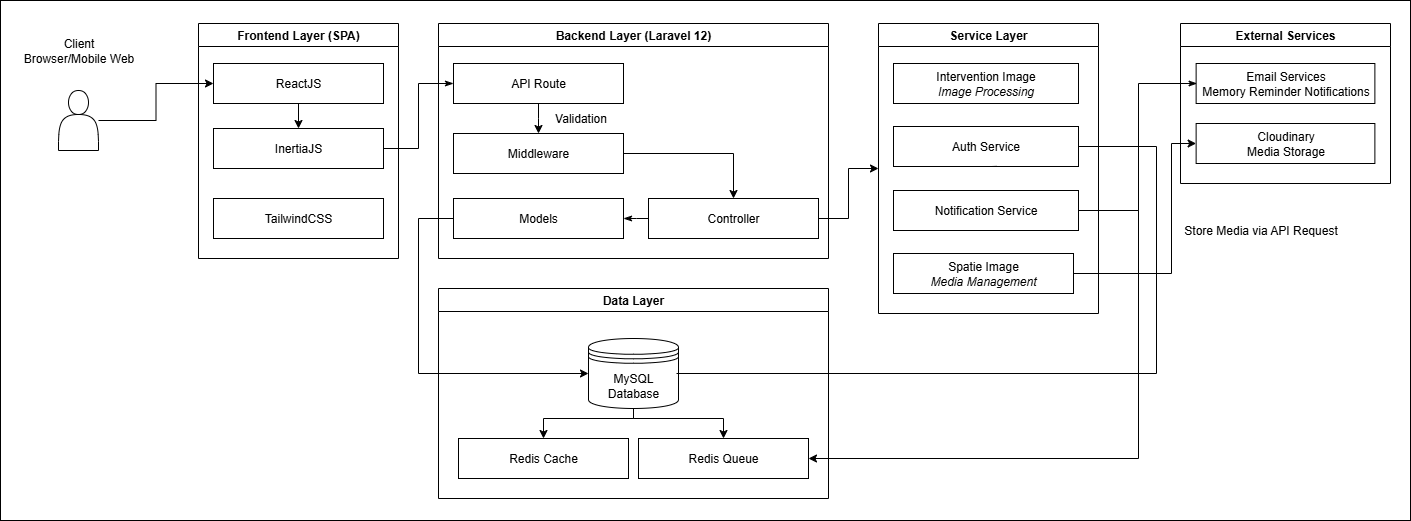

The diagram above was exported from draw.io. Its source (the exported page's mxGraphModel, read from the mxfile embedded in the PNG):
<mxGraphModel dx="2518" dy="1538" grid="1" gridSize="10" guides="1" tooltips="1" connect="1" arrows="1" fold="1" page="1" pageScale="1" pageWidth="1600" pageHeight="900" math="0" shadow="0">
  <root>
    <mxCell id="0" />
    <mxCell id="1" parent="0" />
    <mxCell id="NidDwQ-2pAzj67koUq93-100" value="" style="verticalLabelPosition=bottom;verticalAlign=top;html=1;shape=mxgraph.basic.rect;fillColor2=none;strokeWidth=1;size=20;indent=5;" vertex="1" parent="1">
      <mxGeometry x="95" y="190" width="1410" height="520" as="geometry" />
    </mxCell>
    <mxCell id="NidDwQ-2pAzj67koUq93-20" style="edgeStyle=orthogonalEdgeStyle;rounded=0;orthogonalLoop=1;jettySize=auto;html=1;entryX=0;entryY=0.5;entryDx=0;entryDy=0;labelBackgroundColor=none;fontColor=default;" edge="1" parent="1" source="NidDwQ-2pAzj67koUq93-13" target="NidDwQ-2pAzj67koUq93-23">
      <mxGeometry relative="1" as="geometry">
        <mxPoint x="263" y="373" as="targetPoint" />
      </mxGeometry>
    </mxCell>
    <mxCell id="NidDwQ-2pAzj67koUq93-13" value="" style="shape=actor;whiteSpace=wrap;html=1;labelBackgroundColor=none;" vertex="1" parent="1">
      <mxGeometry x="153" y="280" width="40" height="60" as="geometry" />
    </mxCell>
    <mxCell id="NidDwQ-2pAzj67koUq93-14" value="Client&lt;div&gt;Browser/Mobile Web&lt;/div&gt;" style="text;html=1;align=center;verticalAlign=middle;resizable=0;points=[];autosize=1;strokeColor=none;fillColor=none;labelBackgroundColor=none;" vertex="1" parent="1">
      <mxGeometry x="108" y="220" width="130" height="40" as="geometry" />
    </mxCell>
    <mxCell id="NidDwQ-2pAzj67koUq93-24" value="Frontend Layer (SPA)" style="swimlane;labelBackgroundColor=none;" vertex="1" parent="1">
      <mxGeometry x="293" y="213" width="200" height="235" as="geometry" />
    </mxCell>
    <mxCell id="NidDwQ-2pAzj67koUq93-25" style="edgeStyle=elbowEdgeStyle;rounded=0;orthogonalLoop=1;jettySize=auto;html=1;startArrow=none;endArrow=classic;endFill=1;labelBackgroundColor=none;fontColor=default;" edge="1" parent="NidDwQ-2pAzj67koUq93-24" source="NidDwQ-2pAzj67koUq93-23" target="NidDwQ-2pAzj67koUq93-22">
      <mxGeometry relative="1" as="geometry" />
    </mxCell>
    <UserObject label="ReactJS" treeRoot="1" id="NidDwQ-2pAzj67koUq93-23">
      <mxCell style="whiteSpace=wrap;html=1;align=center;treeFolding=1;treeMoving=1;newEdgeStyle={&quot;edgeStyle&quot;:&quot;elbowEdgeStyle&quot;,&quot;startArrow&quot;:&quot;none&quot;,&quot;endArrow&quot;:&quot;none&quot;};labelBackgroundColor=none;" vertex="1" parent="NidDwQ-2pAzj67koUq93-24">
        <mxGeometry x="15" y="40" width="170" height="40" as="geometry" />
      </mxCell>
    </UserObject>
    <UserObject label="InertiaJS" treeRoot="1" id="NidDwQ-2pAzj67koUq93-22">
      <mxCell style="whiteSpace=wrap;html=1;align=center;treeFolding=1;treeMoving=1;newEdgeStyle={&quot;edgeStyle&quot;:&quot;elbowEdgeStyle&quot;,&quot;startArrow&quot;:&quot;none&quot;,&quot;endArrow&quot;:&quot;none&quot;};labelBackgroundColor=none;" vertex="1" parent="NidDwQ-2pAzj67koUq93-24">
        <mxGeometry x="15" y="105" width="170" height="40" as="geometry" />
      </mxCell>
    </UserObject>
    <UserObject label="TailwindCSS" treeRoot="1" id="NidDwQ-2pAzj67koUq93-21">
      <mxCell style="whiteSpace=wrap;html=1;align=center;treeFolding=1;treeMoving=1;newEdgeStyle={&quot;edgeStyle&quot;:&quot;elbowEdgeStyle&quot;,&quot;startArrow&quot;:&quot;none&quot;,&quot;endArrow&quot;:&quot;none&quot;};labelBackgroundColor=none;" vertex="1" parent="NidDwQ-2pAzj67koUq93-24">
        <mxGeometry x="15" y="175" width="170" height="40" as="geometry" />
      </mxCell>
    </UserObject>
    <mxCell id="NidDwQ-2pAzj67koUq93-39" value="Service Layer" style="swimlane;labelBackgroundColor=none;" vertex="1" parent="1">
      <mxGeometry x="973" y="213" width="220" height="290" as="geometry" />
    </mxCell>
    <UserObject label="Intervention Image&lt;div&gt;&lt;i&gt;Image Processing&lt;/i&gt;&lt;/div&gt;" treeRoot="1" id="NidDwQ-2pAzj67koUq93-46">
      <mxCell style="whiteSpace=wrap;html=1;align=center;treeFolding=1;treeMoving=1;newEdgeStyle={&quot;edgeStyle&quot;:&quot;elbowEdgeStyle&quot;,&quot;startArrow&quot;:&quot;none&quot;,&quot;endArrow&quot;:&quot;none&quot;};labelBackgroundColor=none;" vertex="1" parent="NidDwQ-2pAzj67koUq93-39">
        <mxGeometry x="15" y="40" width="185" height="40" as="geometry" />
      </mxCell>
    </UserObject>
    <UserObject label="Spatie Image&lt;div&gt;&lt;i&gt;Media Management&lt;/i&gt;&lt;/div&gt;" treeRoot="1" id="NidDwQ-2pAzj67koUq93-48">
      <mxCell style="whiteSpace=wrap;html=1;align=center;treeFolding=1;treeMoving=1;newEdgeStyle={&quot;edgeStyle&quot;:&quot;elbowEdgeStyle&quot;,&quot;startArrow&quot;:&quot;none&quot;,&quot;endArrow&quot;:&quot;none&quot;};labelBackgroundColor=none;" vertex="1" parent="NidDwQ-2pAzj67koUq93-39">
        <mxGeometry x="15" y="230" width="180" height="40" as="geometry" />
      </mxCell>
    </UserObject>
    <UserObject label="Auth Service" treeRoot="1" id="NidDwQ-2pAzj67koUq93-50">
      <mxCell style="whiteSpace=wrap;html=1;align=center;treeFolding=1;treeMoving=1;newEdgeStyle={&quot;edgeStyle&quot;:&quot;elbowEdgeStyle&quot;,&quot;startArrow&quot;:&quot;none&quot;,&quot;endArrow&quot;:&quot;none&quot;};labelBackgroundColor=none;" vertex="1" parent="NidDwQ-2pAzj67koUq93-39">
        <mxGeometry x="15" y="103" width="185" height="40" as="geometry" />
      </mxCell>
    </UserObject>
    <UserObject label="Notification Service" treeRoot="1" id="NidDwQ-2pAzj67koUq93-49">
      <mxCell style="whiteSpace=wrap;html=1;align=center;treeFolding=1;treeMoving=1;newEdgeStyle={&quot;edgeStyle&quot;:&quot;elbowEdgeStyle&quot;,&quot;startArrow&quot;:&quot;none&quot;,&quot;endArrow&quot;:&quot;none&quot;};labelBackgroundColor=none;" vertex="1" parent="NidDwQ-2pAzj67koUq93-39">
        <mxGeometry x="15" y="167" width="185" height="40" as="geometry" />
      </mxCell>
    </UserObject>
    <mxCell id="NidDwQ-2pAzj67koUq93-51" style="edgeStyle=elbowEdgeStyle;rounded=0;orthogonalLoop=1;jettySize=auto;html=1;startArrow=none;endArrow=none;exitX=0.5;exitY=1;exitDx=0;exitDy=0;entryX=0.559;entryY=0.996;entryDx=0;entryDy=0;entryPerimeter=0;labelBackgroundColor=none;fontColor=default;" edge="1" parent="NidDwQ-2pAzj67koUq93-39" source="NidDwQ-2pAzj67koUq93-50" target="NidDwQ-2pAzj67koUq93-50">
      <mxGeometry relative="1" as="geometry" />
    </mxCell>
    <mxCell id="NidDwQ-2pAzj67koUq93-60" value="Data Layer" style="swimlane;startSize=23;labelBackgroundColor=none;" vertex="1" parent="1">
      <mxGeometry x="533" y="478" width="390" height="210" as="geometry" />
    </mxCell>
    <mxCell id="NidDwQ-2pAzj67koUq93-95" style="edgeStyle=orthogonalEdgeStyle;rounded=0;orthogonalLoop=1;jettySize=auto;html=1;entryX=0.5;entryY=0;entryDx=0;entryDy=0;" edge="1" parent="NidDwQ-2pAzj67koUq93-60" source="NidDwQ-2pAzj67koUq93-61" target="NidDwQ-2pAzj67koUq93-64">
      <mxGeometry relative="1" as="geometry">
        <Array as="points">
          <mxPoint x="195" y="130" />
          <mxPoint x="285" y="130" />
        </Array>
      </mxGeometry>
    </mxCell>
    <mxCell id="NidDwQ-2pAzj67koUq93-96" style="edgeStyle=orthogonalEdgeStyle;rounded=0;orthogonalLoop=1;jettySize=auto;html=1;entryX=0.5;entryY=0;entryDx=0;entryDy=0;" edge="1" parent="NidDwQ-2pAzj67koUq93-60" source="NidDwQ-2pAzj67koUq93-61" target="NidDwQ-2pAzj67koUq93-63">
      <mxGeometry relative="1" as="geometry">
        <Array as="points">
          <mxPoint x="195" y="130" />
          <mxPoint x="105" y="130" />
        </Array>
      </mxGeometry>
    </mxCell>
    <mxCell id="NidDwQ-2pAzj67koUq93-61" value="MySQL Database" style="shape=datastore;whiteSpace=wrap;html=1;labelBackgroundColor=none;" vertex="1" parent="NidDwQ-2pAzj67koUq93-60">
      <mxGeometry x="150" y="50" width="90" height="70" as="geometry" />
    </mxCell>
    <mxCell id="NidDwQ-2pAzj67koUq93-63" value="Redis Cache" style="whiteSpace=wrap;html=1;labelBackgroundColor=none;" vertex="1" parent="NidDwQ-2pAzj67koUq93-60">
      <mxGeometry x="20" y="150" width="170" height="40" as="geometry" />
    </mxCell>
    <mxCell id="NidDwQ-2pAzj67koUq93-64" value="Redis Queue" style="whiteSpace=wrap;html=1;labelBackgroundColor=none;" vertex="1" parent="NidDwQ-2pAzj67koUq93-60">
      <mxGeometry x="200" y="150" width="170" height="40" as="geometry" />
    </mxCell>
    <mxCell id="NidDwQ-2pAzj67koUq93-70" value="External Services" style="swimlane;labelBackgroundColor=none;" vertex="1" parent="1">
      <mxGeometry x="1275" y="213" width="210" height="160" as="geometry" />
    </mxCell>
    <UserObject label="Email Services&lt;br&gt;Memory Reminder Notifications" treeRoot="1" id="NidDwQ-2pAzj67koUq93-71">
      <mxCell style="whiteSpace=wrap;html=1;align=center;treeFolding=1;treeMoving=1;newEdgeStyle={&quot;edgeStyle&quot;:&quot;elbowEdgeStyle&quot;,&quot;startArrow&quot;:&quot;none&quot;,&quot;endArrow&quot;:&quot;none&quot;};labelBackgroundColor=none;" vertex="1" parent="NidDwQ-2pAzj67koUq93-70">
        <mxGeometry x="15.629999999999999" y="40" width="178.75" height="40" as="geometry" />
      </mxCell>
    </UserObject>
    <UserObject label="Cloudinary&lt;div&gt;Media Storage&lt;/div&gt;" treeRoot="1" id="NidDwQ-2pAzj67koUq93-72">
      <mxCell style="whiteSpace=wrap;html=1;align=center;treeFolding=1;treeMoving=1;newEdgeStyle={&quot;edgeStyle&quot;:&quot;elbowEdgeStyle&quot;,&quot;startArrow&quot;:&quot;none&quot;,&quot;endArrow&quot;:&quot;none&quot;};labelBackgroundColor=none;" vertex="1" parent="NidDwQ-2pAzj67koUq93-70">
        <mxGeometry x="15.63000000000011" y="100" width="178.75" height="40" as="geometry" />
      </mxCell>
    </UserObject>
    <mxCell id="NidDwQ-2pAzj67koUq93-73" style="edgeStyle=elbowEdgeStyle;rounded=0;orthogonalLoop=1;jettySize=auto;html=1;startArrow=none;endArrow=classic;endFill=1;labelBackgroundColor=none;fontColor=default;exitX=1;exitY=0.5;exitDx=0;exitDy=0;entryX=0;entryY=0.5;entryDx=0;entryDy=0;" edge="1" parent="1" source="NidDwQ-2pAzj67koUq93-48" target="NidDwQ-2pAzj67koUq93-72">
      <mxGeometry relative="1" as="geometry">
        <mxPoint x="1211" y="463" as="sourcePoint" />
        <mxPoint x="1296.63" y="273" as="targetPoint" />
        <Array as="points">
          <mxPoint x="1266" y="368" />
        </Array>
      </mxGeometry>
    </mxCell>
    <mxCell id="NidDwQ-2pAzj67koUq93-74" style="edgeStyle=elbowEdgeStyle;rounded=0;orthogonalLoop=1;jettySize=auto;html=1;startArrow=none;endArrow=classicThin;entryX=0;entryY=0.5;entryDx=0;entryDy=0;endFill=1;labelBackgroundColor=none;fontColor=default;" edge="1" parent="1">
      <mxGeometry relative="1" as="geometry">
        <mxPoint x="1174" y="399.9999999999999" as="sourcePoint" />
        <mxPoint x="1291.63" y="273" as="targetPoint" />
        <Array as="points">
          <mxPoint x="1233" y="340" />
        </Array>
      </mxGeometry>
    </mxCell>
    <mxCell id="NidDwQ-2pAzj67koUq93-75" value="Backend Layer (Laravel 12)" style="swimlane;labelBackgroundColor=none;" vertex="1" parent="1">
      <mxGeometry x="533" y="213" width="390" height="235" as="geometry" />
    </mxCell>
    <mxCell id="NidDwQ-2pAzj67koUq93-76" style="edgeStyle=elbowEdgeStyle;rounded=0;orthogonalLoop=1;jettySize=auto;html=1;startArrow=none;endArrow=classic;endFill=1;labelBackgroundColor=none;fontColor=default;elbow=vertical;" edge="1" parent="NidDwQ-2pAzj67koUq93-75" source="NidDwQ-2pAzj67koUq93-77" target="NidDwQ-2pAzj67koUq93-79">
      <mxGeometry relative="1" as="geometry" />
    </mxCell>
    <UserObject label="API Route" treeRoot="1" id="NidDwQ-2pAzj67koUq93-77">
      <mxCell style="whiteSpace=wrap;html=1;align=center;treeFolding=1;treeMoving=1;newEdgeStyle={&quot;edgeStyle&quot;:&quot;elbowEdgeStyle&quot;,&quot;startArrow&quot;:&quot;none&quot;,&quot;endArrow&quot;:&quot;none&quot;};labelBackgroundColor=none;" vertex="1" parent="NidDwQ-2pAzj67koUq93-75">
        <mxGeometry x="15" y="40" width="170" height="40" as="geometry" />
      </mxCell>
    </UserObject>
    <mxCell id="NidDwQ-2pAzj67koUq93-78" style="edgeStyle=elbowEdgeStyle;rounded=0;orthogonalLoop=1;jettySize=auto;html=1;startArrow=none;endArrow=classic;endFill=1;entryX=0.5;entryY=0;entryDx=0;entryDy=0;labelBackgroundColor=none;fontColor=default;" edge="1" parent="NidDwQ-2pAzj67koUq93-75" source="NidDwQ-2pAzj67koUq93-79" target="NidDwQ-2pAzj67koUq93-80">
      <mxGeometry relative="1" as="geometry">
        <Array as="points">
          <mxPoint x="295" y="155" />
        </Array>
      </mxGeometry>
    </mxCell>
    <UserObject label="Middleware" treeRoot="1" id="NidDwQ-2pAzj67koUq93-79">
      <mxCell style="whiteSpace=wrap;html=1;align=center;treeFolding=1;treeMoving=1;newEdgeStyle={&quot;edgeStyle&quot;:&quot;elbowEdgeStyle&quot;,&quot;startArrow&quot;:&quot;none&quot;,&quot;endArrow&quot;:&quot;none&quot;};labelBackgroundColor=none;" vertex="1" parent="NidDwQ-2pAzj67koUq93-75">
        <mxGeometry x="15" y="110" width="170" height="40" as="geometry" />
      </mxCell>
    </UserObject>
    <mxCell id="NidDwQ-2pAzj67koUq93-84" style="edgeStyle=elbowEdgeStyle;rounded=0;orthogonalLoop=1;jettySize=auto;html=1;startArrow=none;endArrow=classicThin;entryX=1;entryY=0.5;entryDx=0;entryDy=0;endFill=1;labelBackgroundColor=none;fontColor=default;" edge="1" parent="NidDwQ-2pAzj67koUq93-75" source="NidDwQ-2pAzj67koUq93-80" target="NidDwQ-2pAzj67koUq93-83">
      <mxGeometry relative="1" as="geometry" />
    </mxCell>
    <UserObject label="Controller" treeRoot="1" id="NidDwQ-2pAzj67koUq93-80">
      <mxCell style="whiteSpace=wrap;html=1;align=center;treeFolding=1;treeMoving=1;newEdgeStyle={&quot;edgeStyle&quot;:&quot;elbowEdgeStyle&quot;,&quot;startArrow&quot;:&quot;none&quot;,&quot;endArrow&quot;:&quot;none&quot;};labelBackgroundColor=none;" vertex="1" parent="NidDwQ-2pAzj67koUq93-75">
        <mxGeometry x="210" y="175" width="170" height="40" as="geometry" />
      </mxCell>
    </UserObject>
    <UserObject label="Models" treeRoot="1" id="NidDwQ-2pAzj67koUq93-83">
      <mxCell style="whiteSpace=wrap;html=1;align=center;treeFolding=1;treeMoving=1;newEdgeStyle={&quot;edgeStyle&quot;:&quot;elbowEdgeStyle&quot;,&quot;startArrow&quot;:&quot;none&quot;,&quot;endArrow&quot;:&quot;none&quot;};labelBackgroundColor=none;" vertex="1" parent="NidDwQ-2pAzj67koUq93-75">
        <mxGeometry x="15" y="175" width="170" height="40" as="geometry" />
      </mxCell>
    </UserObject>
    <mxCell id="NidDwQ-2pAzj67koUq93-97" value="Validation" style="text;html=1;align=center;verticalAlign=middle;resizable=0;points=[];autosize=1;strokeColor=none;fillColor=none;" vertex="1" parent="NidDwQ-2pAzj67koUq93-75">
      <mxGeometry x="102" y="80" width="80" height="30" as="geometry" />
    </mxCell>
    <mxCell id="NidDwQ-2pAzj67koUq93-85" style="edgeStyle=elbowEdgeStyle;rounded=0;orthogonalLoop=1;jettySize=auto;html=1;startArrow=none;endArrow=classicThin;entryX=0;entryY=0.5;entryDx=0;entryDy=0;endFill=1;labelBackgroundColor=none;fontColor=default;" edge="1" parent="1" source="NidDwQ-2pAzj67koUq93-22" target="NidDwQ-2pAzj67koUq93-77">
      <mxGeometry relative="1" as="geometry" />
    </mxCell>
    <mxCell id="NidDwQ-2pAzj67koUq93-88" style="edgeStyle=elbowEdgeStyle;rounded=0;orthogonalLoop=1;jettySize=auto;html=1;startArrow=none;endArrow=classic;entryX=0;entryY=0.5;entryDx=0;entryDy=0;endFill=1;labelBackgroundColor=none;fontColor=default;" edge="1" parent="1" source="NidDwQ-2pAzj67koUq93-83" target="NidDwQ-2pAzj67koUq93-61">
      <mxGeometry relative="1" as="geometry">
        <mxPoint x="493" y="578" as="targetPoint" />
        <Array as="points">
          <mxPoint x="513" y="478" />
        </Array>
      </mxGeometry>
    </mxCell>
    <mxCell id="NidDwQ-2pAzj67koUq93-93" style="edgeStyle=elbowEdgeStyle;rounded=0;orthogonalLoop=1;jettySize=auto;html=1;startArrow=none;endArrow=none;entryX=1;entryY=0.5;entryDx=0;entryDy=0;exitX=1;exitY=0.5;exitDx=0;exitDy=0;" edge="1" parent="1" source="NidDwQ-2pAzj67koUq93-50">
      <mxGeometry relative="1" as="geometry">
        <mxPoint x="1171" y="336" as="sourcePoint" />
        <mxPoint x="771" y="563" as="targetPoint" />
        <Array as="points">
          <mxPoint x="1251" y="468" />
        </Array>
      </mxGeometry>
    </mxCell>
    <mxCell id="NidDwQ-2pAzj67koUq93-94" style="edgeStyle=elbowEdgeStyle;rounded=0;orthogonalLoop=1;jettySize=auto;html=1;startArrow=none;endArrow=classic;entryX=1;entryY=0.5;entryDx=0;entryDy=0;endFill=1;" edge="1" parent="1" source="NidDwQ-2pAzj67koUq93-49" target="NidDwQ-2pAzj67koUq93-64">
      <mxGeometry relative="1" as="geometry">
        <Array as="points">
          <mxPoint x="1233" y="518" />
        </Array>
      </mxGeometry>
    </mxCell>
    <mxCell id="NidDwQ-2pAzj67koUq93-98" value="Store Media via API Request" style="text;html=1;align=center;verticalAlign=middle;resizable=0;points=[];autosize=1;strokeColor=none;fillColor=none;" vertex="1" parent="1">
      <mxGeometry x="1265" y="405" width="180" height="30" as="geometry" />
    </mxCell>
    <mxCell id="NidDwQ-2pAzj67koUq93-99" style="edgeStyle=elbowEdgeStyle;rounded=0;orthogonalLoop=1;jettySize=auto;html=1;startArrow=none;endArrow=classic;entryX=0;entryY=0.5;entryDx=0;entryDy=0;endFill=1;" edge="1" parent="1" source="NidDwQ-2pAzj67koUq93-80" target="NidDwQ-2pAzj67koUq93-39">
      <mxGeometry relative="1" as="geometry" />
    </mxCell>
  </root>
</mxGraphModel>